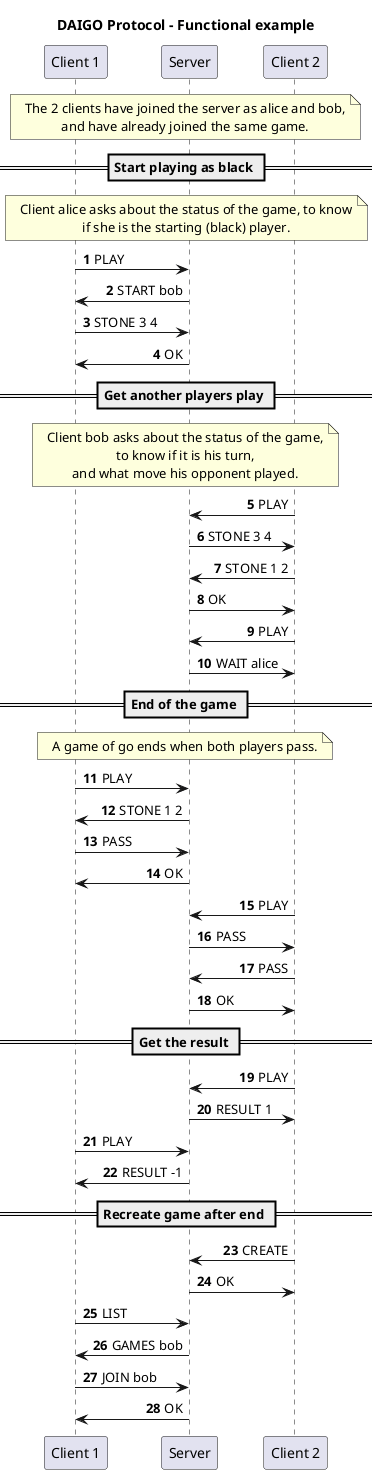

The diagram above was rendered by PlantUML. Its source (embedded in the PNG):
@startuml
skinparam noteTextAlignment center
skinparam sequenceMessageAlign direction
autonumber

title "DAIGO Protocol - Functional example"

participant "Client 1" as c1
participant "Server" as s
participant "Client 2" as c2

note over c1, c2
The 2 clients have joined the server as alice and bob,
and have already joined the same game.
end note

== Start playing as black ==

note over c1, c2
Client alice asks about the status of the game, to know
if she is the starting (black) player.
end note

c1 -> s : PLAY
s -> c1 : START bob
c1 -> s : STONE 3 4
s -> c1 : OK

== Get another players play ==

note over c1, c2
Client bob asks about the status of the game,
to know if it is his turn,
and what move his opponent played.
end note

c2 -> s : PLAY
s -> c2 : STONE 3 4
c2 -> s : STONE 1 2
s -> c2 : OK
c2 -> s : PLAY
s -> c2 : WAIT alice

== End of the game ==

note over c1, c2
A game of go ends when both players pass.
end note

c1 -> s : PLAY
s -> c1 : STONE 1 2
c1 -> s : PASS
s -> c1 : OK
c2 -> s : PLAY
s -> c2 : PASS
c2 -> s : PASS
s -> c2 : OK

== Get the result ==

c2 -> s : PLAY
s -> c2 : RESULT 1
c1 -> s : PLAY
s -> c1 : RESULT -1

== Recreate game after end ==

c2 -> s : CREATE
s -> c2 : OK

c1 -> s : LIST
s -> c1 : GAMES bob
c1 -> s : JOIN bob
s -> c1 : OK

@enduml